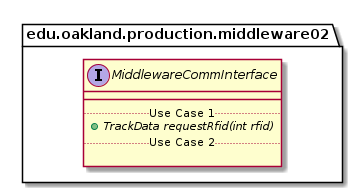

The diagram above was rendered by PlantUML. Its source (embedded in the PNG):
@startuml MiddlewareCommInterface

package edu.oakland.production.middleware02 {
    interface MiddlewareCommInterface {
        __
        .. Use Case 1 ..
        {abstract} + TrackData requestRfid(int rfid)
        .. Use Case 2 ..

    }
}

@enduml